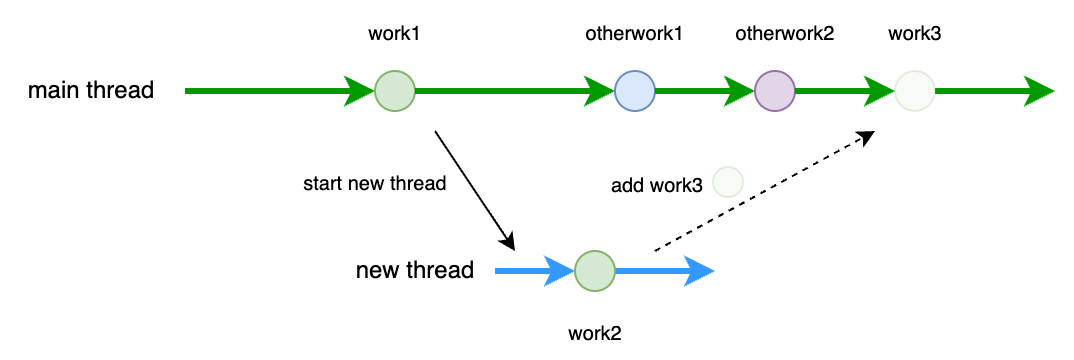

The diagram above was exported from draw.io. Its source (the exported page's mxGraphModel, read from the mxfile embedded in the PNG):
<mxGraphModel dx="1026" dy="659" grid="1" gridSize="10" guides="1" tooltips="1" connect="1" arrows="1" fold="1" page="1" pageScale="1" pageWidth="850" pageHeight="1100" math="0" shadow="0">
  <root>
    <mxCell id="0" />
    <mxCell id="1" parent="0" />
    <mxCell id="8eTJ-dakigA13zWRXXki-7" value="" style="endArrow=classic;html=1;rounded=0;strokeWidth=3;strokeColor=#009900;" parent="1" source="8eTJ-dakigA13zWRXXki-9" edge="1">
      <mxGeometry width="50" height="50" relative="1" as="geometry">
        <mxPoint x="185" y="220" as="sourcePoint" />
        <mxPoint x="620" y="220" as="targetPoint" />
      </mxGeometry>
    </mxCell>
    <mxCell id="8eTJ-dakigA13zWRXXki-8" value="" style="endArrow=classic;html=1;rounded=0;strokeWidth=3;strokeColor=#3399FF;" parent="1" source="8eTJ-dakigA13zWRXXki-10" edge="1">
      <mxGeometry width="50" height="50" relative="1" as="geometry">
        <mxPoint x="340" y="310" as="sourcePoint" />
        <mxPoint x="450" y="310" as="targetPoint" />
      </mxGeometry>
    </mxCell>
    <mxCell id="8eTJ-dakigA13zWRXXki-15" value="" style="endArrow=classic;html=1;rounded=0;strokeWidth=3;strokeColor=#009900;" parent="1" target="8eTJ-dakigA13zWRXXki-11" edge="1">
      <mxGeometry width="50" height="50" relative="1" as="geometry">
        <mxPoint x="185" y="220" as="sourcePoint" />
        <mxPoint x="665" y="220" as="targetPoint" />
      </mxGeometry>
    </mxCell>
    <mxCell id="8eTJ-dakigA13zWRXXki-11" value="" style="ellipse;whiteSpace=wrap;html=1;aspect=fixed;fillColor=#d5e8d4;strokeColor=#82b366;" parent="1" vertex="1">
      <mxGeometry x="280" y="210" width="20" height="20" as="geometry" />
    </mxCell>
    <mxCell id="8eTJ-dakigA13zWRXXki-16" value="main thread" style="text;html=1;align=center;verticalAlign=middle;resizable=0;points=[];autosize=1;strokeColor=none;fillColor=none;fontSize=12;fontStyle=0" parent="1" vertex="1">
      <mxGeometry x="93" y="205" width="90" height="30" as="geometry" />
    </mxCell>
    <mxCell id="8eTJ-dakigA13zWRXXki-17" value="new thread" style="text;html=1;align=center;verticalAlign=middle;resizable=0;points=[];autosize=1;strokeColor=none;fillColor=none;fontSize=12;fontStyle=0" parent="1" vertex="1">
      <mxGeometry x="260" y="295" width="80" height="30" as="geometry" />
    </mxCell>
    <mxCell id="8eTJ-dakigA13zWRXXki-18" value="work1" style="text;html=1;align=center;verticalAlign=middle;resizable=0;points=[];autosize=1;strokeColor=none;fillColor=none;fontSize=10;" parent="1" vertex="1">
      <mxGeometry x="265" y="175" width="50" height="30" as="geometry" />
    </mxCell>
    <mxCell id="8eTJ-dakigA13zWRXXki-22" value="" style="endArrow=classic;html=1;rounded=0;" parent="1" edge="1">
      <mxGeometry width="50" height="50" relative="1" as="geometry">
        <mxPoint x="310" y="240" as="sourcePoint" />
        <mxPoint x="350" y="300" as="targetPoint" />
      </mxGeometry>
    </mxCell>
    <mxCell id="8eTJ-dakigA13zWRXXki-23" value="" style="endArrow=classic;html=1;rounded=0;strokeWidth=3;strokeColor=#3399FF;" parent="1" target="8eTJ-dakigA13zWRXXki-10" edge="1">
      <mxGeometry width="50" height="50" relative="1" as="geometry">
        <mxPoint x="340" y="310" as="sourcePoint" />
        <mxPoint x="520" y="310" as="targetPoint" />
      </mxGeometry>
    </mxCell>
    <mxCell id="8eTJ-dakigA13zWRXXki-10" value="" style="ellipse;whiteSpace=wrap;html=1;aspect=fixed;fillColor=#d5e8d4;strokeColor=#82b366;" parent="1" vertex="1">
      <mxGeometry x="380" y="300" width="20" height="20" as="geometry" />
    </mxCell>
    <mxCell id="8eTJ-dakigA13zWRXXki-24" value="start new thread" style="text;html=1;align=center;verticalAlign=middle;resizable=0;points=[];autosize=1;strokeColor=none;fillColor=none;fontSize=10;" parent="1" vertex="1">
      <mxGeometry x="230" y="250" width="100" height="30" as="geometry" />
    </mxCell>
    <mxCell id="8eTJ-dakigA13zWRXXki-25" value="work2" style="text;html=1;align=center;verticalAlign=middle;resizable=0;points=[];autosize=1;strokeColor=none;fillColor=none;fontSize=10;" parent="1" vertex="1">
      <mxGeometry x="365" y="325" width="50" height="30" as="geometry" />
    </mxCell>
    <mxCell id="8eTJ-dakigA13zWRXXki-26" value="" style="ellipse;whiteSpace=wrap;html=1;aspect=fixed;fillColor=#d5e8d4;strokeColor=#82b366;opacity=20;" parent="1" vertex="1">
      <mxGeometry x="449" y="258" width="15" height="15" as="geometry" />
    </mxCell>
    <mxCell id="8eTJ-dakigA13zWRXXki-28" value="" style="endArrow=classic;html=1;rounded=0;strokeWidth=3;strokeColor=#009900;" parent="1" source="8eTJ-dakigA13zWRXXki-11" target="8eTJ-dakigA13zWRXXki-27" edge="1">
      <mxGeometry width="50" height="50" relative="1" as="geometry">
        <mxPoint x="300" y="220" as="sourcePoint" />
        <mxPoint x="665" y="220" as="targetPoint" />
      </mxGeometry>
    </mxCell>
    <mxCell id="8eTJ-dakigA13zWRXXki-27" value="" style="ellipse;whiteSpace=wrap;html=1;aspect=fixed;fillColor=#dae8fc;strokeColor=#6c8ebf;" parent="1" vertex="1">
      <mxGeometry x="400" y="210" width="20" height="20" as="geometry" />
    </mxCell>
    <mxCell id="8eTJ-dakigA13zWRXXki-29" value="otherwork1" style="text;html=1;align=center;verticalAlign=middle;resizable=0;points=[];autosize=1;strokeColor=none;fillColor=none;fontSize=10;" parent="1" vertex="1">
      <mxGeometry x="375" y="175" width="70" height="30" as="geometry" />
    </mxCell>
    <mxCell id="8eTJ-dakigA13zWRXXki-31" value="" style="endArrow=classic;html=1;rounded=0;strokeWidth=3;strokeColor=#009900;" parent="1" source="8eTJ-dakigA13zWRXXki-27" target="8eTJ-dakigA13zWRXXki-30" edge="1">
      <mxGeometry width="50" height="50" relative="1" as="geometry">
        <mxPoint x="420" y="220" as="sourcePoint" />
        <mxPoint x="665" y="220" as="targetPoint" />
      </mxGeometry>
    </mxCell>
    <mxCell id="8eTJ-dakigA13zWRXXki-30" value="" style="ellipse;whiteSpace=wrap;html=1;aspect=fixed;fillColor=#e1d5e7;strokeColor=#9673a6;" parent="1" vertex="1">
      <mxGeometry x="470" y="210" width="20" height="20" as="geometry" />
    </mxCell>
    <mxCell id="8eTJ-dakigA13zWRXXki-32" value="otherwork2" style="text;html=1;align=center;verticalAlign=middle;resizable=0;points=[];autosize=1;strokeColor=none;fillColor=none;fontSize=10;" parent="1" vertex="1">
      <mxGeometry x="450" y="175" width="70" height="30" as="geometry" />
    </mxCell>
    <mxCell id="8eTJ-dakigA13zWRXXki-33" value="" style="endArrow=classic;html=1;rounded=0;dashed=1;" parent="1" edge="1">
      <mxGeometry width="50" height="50" relative="1" as="geometry">
        <mxPoint x="420" y="300" as="sourcePoint" />
        <mxPoint x="530" y="240" as="targetPoint" />
      </mxGeometry>
    </mxCell>
    <mxCell id="8eTJ-dakigA13zWRXXki-34" value="add work3" style="text;html=1;align=center;verticalAlign=middle;resizable=0;points=[];autosize=1;strokeColor=none;fillColor=none;fontSize=10;" parent="1" vertex="1">
      <mxGeometry x="386" y="251" width="70" height="30" as="geometry" />
    </mxCell>
    <mxCell id="8eTJ-dakigA13zWRXXki-39" value="" style="endArrow=classic;html=1;rounded=0;strokeWidth=3;strokeColor=#009900;" parent="1" source="8eTJ-dakigA13zWRXXki-30" target="8eTJ-dakigA13zWRXXki-9" edge="1">
      <mxGeometry width="50" height="50" relative="1" as="geometry">
        <mxPoint x="490" y="220" as="sourcePoint" />
        <mxPoint x="620" y="220" as="targetPoint" />
      </mxGeometry>
    </mxCell>
    <mxCell id="8eTJ-dakigA13zWRXXki-9" value="" style="ellipse;whiteSpace=wrap;html=1;aspect=fixed;fillColor=#d5e8d4;strokeColor=#82b366;opacity=20;" parent="1" vertex="1">
      <mxGeometry x="540" y="210" width="20" height="20" as="geometry" />
    </mxCell>
    <mxCell id="8eTJ-dakigA13zWRXXki-40" value="work3" style="text;html=1;align=center;verticalAlign=middle;resizable=0;points=[];autosize=1;strokeColor=none;fillColor=none;fontSize=10;" parent="1" vertex="1">
      <mxGeometry x="525" y="175" width="50" height="30" as="geometry" />
    </mxCell>
  </root>
</mxGraphModel>